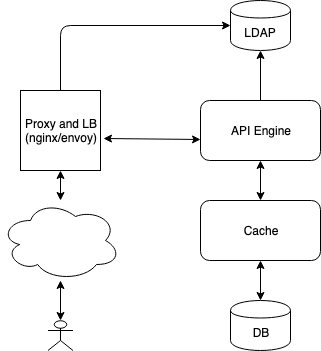

The diagram above was exported from draw.io. Its source (the exported page's mxGraphModel, read from the mxfile embedded in the PNG):
<mxGraphModel dx="910" dy="517" grid="1" gridSize="10" guides="1" tooltips="1" connect="1" arrows="1" fold="1" page="1" pageScale="1" pageWidth="850" pageHeight="1100" math="0" shadow="0">
  <root>
    <mxCell id="0" />
    <mxCell id="1" parent="0" />
    <mxCell id="2" value="" style="group" vertex="1" connectable="0" parent="1">
      <mxGeometry x="60" y="20" width="320" height="350" as="geometry" />
    </mxCell>
    <mxCell id="3" value="DB" style="shape=cylinder;whiteSpace=wrap;html=1;boundedLbl=1;backgroundOutline=1;" vertex="1" parent="2">
      <mxGeometry x="230" y="300" width="60" height="50" as="geometry" />
    </mxCell>
    <mxCell id="4" value="Cache&lt;br&gt;" style="rounded=1;whiteSpace=wrap;html=1;" vertex="1" parent="2">
      <mxGeometry x="200" y="200" width="120" height="60" as="geometry" />
    </mxCell>
    <mxCell id="5" value="API Engine" style="rounded=1;whiteSpace=wrap;html=1;" vertex="1" parent="2">
      <mxGeometry x="200" y="100" width="120" height="60" as="geometry" />
    </mxCell>
    <mxCell id="6" style="edgeStyle=orthogonalEdgeStyle;rounded=0;orthogonalLoop=1;jettySize=auto;html=1;exitX=0.5;exitY=0;exitDx=0;exitDy=0;entryX=0.5;entryY=1;entryDx=0;entryDy=0;startArrow=classic;startFill=1;" edge="1" parent="2" source="4" target="5">
      <mxGeometry relative="1" as="geometry" />
    </mxCell>
    <mxCell id="7" value="" style="endArrow=classic;html=1;strokeColor=#000000;exitX=0.5;exitY=0;exitDx=0;exitDy=0;entryX=0.5;entryY=1;entryDx=0;entryDy=0;startArrow=classic;startFill=1;" edge="1" parent="2" source="3" target="4">
      <mxGeometry width="50" height="50" relative="1" as="geometry">
        <mxPoint x="200" y="420" as="sourcePoint" />
        <mxPoint x="250" y="370" as="targetPoint" />
      </mxGeometry>
    </mxCell>
    <mxCell id="8" value="" style="edgeStyle=orthogonalEdgeStyle;rounded=0;orthogonalLoop=1;jettySize=auto;html=1;strokeColor=#000000;entryX=0.5;entryY=1;entryDx=0;entryDy=0;exitX=0.5;exitY=0;exitDx=0;exitDy=0;" edge="1" parent="2" source="5" target="9">
      <mxGeometry relative="1" as="geometry">
        <mxPoint x="420" y="110" as="targetPoint" />
      </mxGeometry>
    </mxCell>
    <mxCell id="9" value="LDAP" style="shape=cylinder;whiteSpace=wrap;html=1;boundedLbl=1;backgroundOutline=1;" vertex="1" parent="2">
      <mxGeometry x="230" width="60" height="50" as="geometry" />
    </mxCell>
    <mxCell id="10" value="Proxy and LB&lt;br&gt;(nginx/envoy)&lt;br&gt;" style="whiteSpace=wrap;html=1;aspect=fixed;" vertex="1" parent="2">
      <mxGeometry x="20" y="90" width="80" height="80" as="geometry" />
    </mxCell>
    <mxCell id="11" value="" style="edgeStyle=orthogonalEdgeStyle;rounded=0;orthogonalLoop=1;jettySize=auto;html=1;startArrow=classic;startFill=1;strokeColor=#000000;" edge="1" parent="2" source="12" target="10">
      <mxGeometry relative="1" as="geometry" />
    </mxCell>
    <mxCell id="12" value="" style="ellipse;shape=cloud;whiteSpace=wrap;html=1;" vertex="1" parent="2">
      <mxGeometry y="200" width="120" height="80" as="geometry" />
    </mxCell>
    <mxCell id="13" value="" style="edgeStyle=orthogonalEdgeStyle;rounded=0;orthogonalLoop=1;jettySize=auto;html=1;startArrow=classic;startFill=1;strokeColor=#000000;" edge="1" parent="2" source="14" target="12">
      <mxGeometry relative="1" as="geometry" />
    </mxCell>
    <mxCell id="14" value="" style="shape=umlActor;verticalLabelPosition=bottom;labelBackgroundColor=#ffffff;verticalAlign=top;html=1;outlineConnect=0;" vertex="1" parent="2">
      <mxGeometry x="47.5" y="320" width="25" height="30" as="geometry" />
    </mxCell>
    <mxCell id="15" value="" style="endArrow=classic;startArrow=classic;html=1;strokeColor=#000000;entryX=0;entryY=0.65;entryDx=0;entryDy=0;entryPerimeter=0;exitX=1.038;exitY=0.6;exitDx=0;exitDy=0;exitPerimeter=0;" edge="1" parent="2" source="10" target="5">
      <mxGeometry width="50" height="50" relative="1" as="geometry">
        <mxPoint y="450" as="sourcePoint" />
        <mxPoint x="50" y="400" as="targetPoint" />
        <Array as="points" />
      </mxGeometry>
    </mxCell>
    <mxCell id="16" value="" style="endArrow=classic;html=1;strokeColor=#000000;entryX=0;entryY=0.5;entryDx=0;entryDy=0;exitX=0.5;exitY=0;exitDx=0;exitDy=0;" edge="1" parent="2" source="10" target="9">
      <mxGeometry width="50" height="50" relative="1" as="geometry">
        <mxPoint x="60" y="25" as="sourcePoint" />
        <mxPoint x="160" y="10" as="targetPoint" />
        <Array as="points">
          <mxPoint x="60" y="25" />
        </Array>
      </mxGeometry>
    </mxCell>
  </root>
</mxGraphModel>